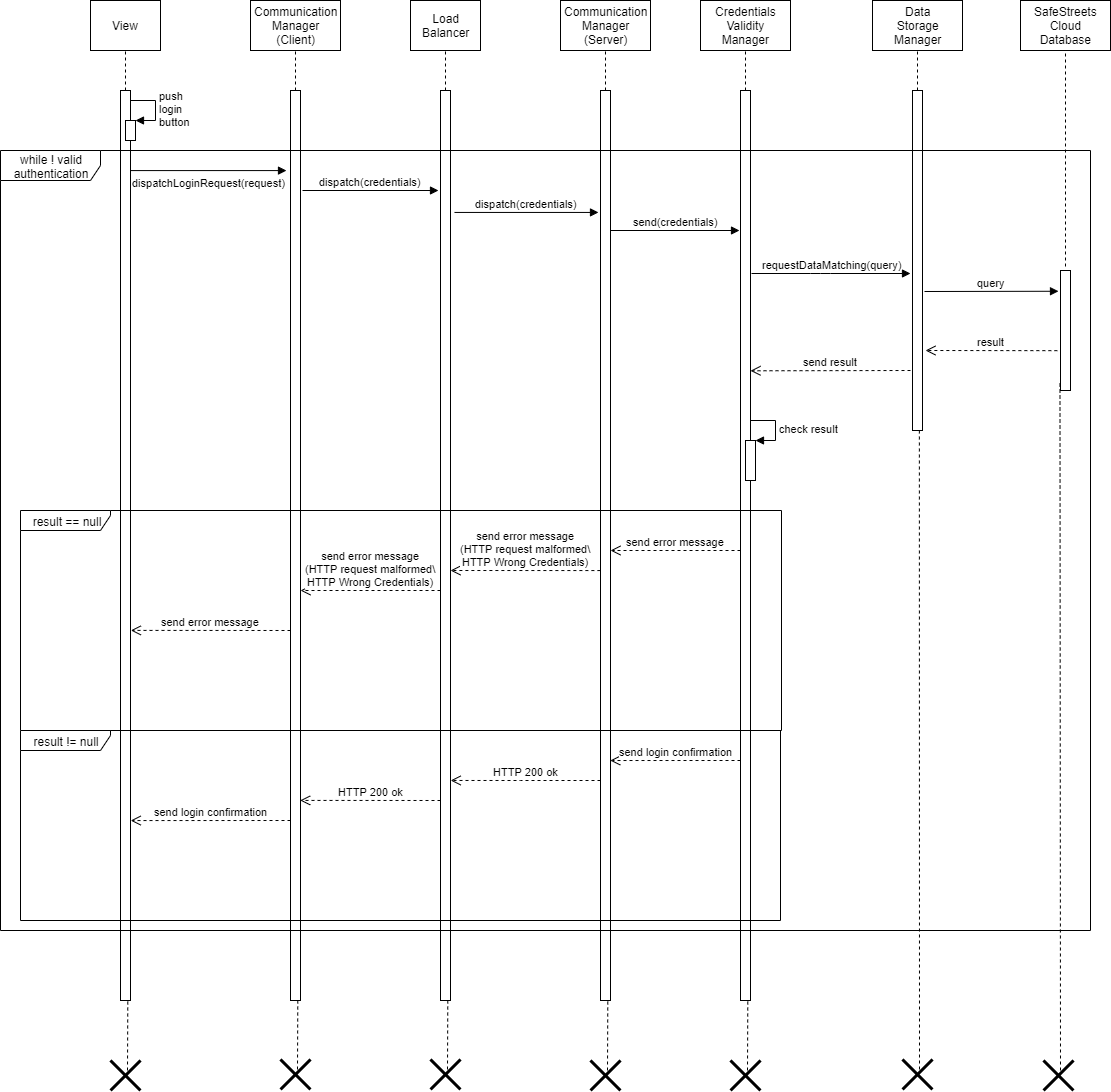

The diagram above was exported from draw.io. Its source (the exported page's mxGraphModel, read from the mxfile embedded in the PNG):
<mxGraphModel dx="1695" dy="433" grid="1" gridSize="10" guides="1" tooltips="1" connect="1" arrows="1" fold="1" page="1" pageScale="1" pageWidth="827" pageHeight="1169" math="0" shadow="0">
  <root>
    <mxCell id="0" />
    <mxCell id="1" parent="0" />
    <mxCell id="w9DBBp6nHI3Vfdc7ezG6-1" value="View" style="html=1;" parent="1" vertex="1">
      <mxGeometry x="40" y="40" width="70" height="50" as="geometry" />
    </mxCell>
    <mxCell id="w9DBBp6nHI3Vfdc7ezG6-2" value="" style="endArrow=none;dashed=1;html=1;entryX=0.5;entryY=1;entryDx=0;entryDy=0;" parent="1" target="w9DBBp6nHI3Vfdc7ezG6-1" edge="1">
      <mxGeometry width="50" height="50" relative="1" as="geometry">
        <mxPoint x="75" y="130" as="sourcePoint" />
        <mxPoint x="290" y="100" as="targetPoint" />
      </mxGeometry>
    </mxCell>
    <mxCell id="w9DBBp6nHI3Vfdc7ezG6-3" value="" style="html=1;points=[];perimeter=orthogonalPerimeter;" parent="1" vertex="1">
      <mxGeometry x="70" y="130" width="10" height="910" as="geometry" />
    </mxCell>
    <mxCell id="w9DBBp6nHI3Vfdc7ezG6-4" value="Communication&lt;br&gt;Manager&lt;br&gt;(Client)" style="html=1;" parent="1" vertex="1">
      <mxGeometry x="200" y="40" width="90" height="50" as="geometry" />
    </mxCell>
    <mxCell id="w9DBBp6nHI3Vfdc7ezG6-5" value="" style="endArrow=none;dashed=1;html=1;entryX=0.5;entryY=1;entryDx=0;entryDy=0;" parent="1" target="w9DBBp6nHI3Vfdc7ezG6-4" edge="1">
      <mxGeometry width="50" height="50" relative="1" as="geometry">
        <mxPoint x="245" y="130" as="sourcePoint" />
        <mxPoint x="460" y="100" as="targetPoint" />
      </mxGeometry>
    </mxCell>
    <mxCell id="w9DBBp6nHI3Vfdc7ezG6-6" value="" style="html=1;points=[];perimeter=orthogonalPerimeter;" parent="1" vertex="1">
      <mxGeometry x="240" y="130" width="10" height="910" as="geometry" />
    </mxCell>
    <mxCell id="w9DBBp6nHI3Vfdc7ezG6-7" value="Load&lt;br&gt;Balancer" style="html=1;" parent="1" vertex="1">
      <mxGeometry x="360" y="40" width="70" height="50" as="geometry" />
    </mxCell>
    <mxCell id="w9DBBp6nHI3Vfdc7ezG6-8" value="" style="endArrow=none;dashed=1;html=1;entryX=0.5;entryY=1;entryDx=0;entryDy=0;" parent="1" target="w9DBBp6nHI3Vfdc7ezG6-7" edge="1">
      <mxGeometry width="50" height="50" relative="1" as="geometry">
        <mxPoint x="395" y="130" as="sourcePoint" />
        <mxPoint x="610" y="100" as="targetPoint" />
      </mxGeometry>
    </mxCell>
    <mxCell id="w9DBBp6nHI3Vfdc7ezG6-9" value="" style="html=1;points=[];perimeter=orthogonalPerimeter;" parent="1" vertex="1">
      <mxGeometry x="390" y="130" width="10" height="910" as="geometry" />
    </mxCell>
    <mxCell id="w9DBBp6nHI3Vfdc7ezG6-10" value="Communication&lt;br&gt;Manager&lt;br&gt;(Server)" style="html=1;" parent="1" vertex="1">
      <mxGeometry x="510" y="40" width="90" height="50" as="geometry" />
    </mxCell>
    <mxCell id="w9DBBp6nHI3Vfdc7ezG6-11" value="" style="endArrow=none;dashed=1;html=1;entryX=0.5;entryY=1;entryDx=0;entryDy=0;" parent="1" target="w9DBBp6nHI3Vfdc7ezG6-10" edge="1">
      <mxGeometry width="50" height="50" relative="1" as="geometry">
        <mxPoint x="555" y="130" as="sourcePoint" />
        <mxPoint x="770" y="100" as="targetPoint" />
      </mxGeometry>
    </mxCell>
    <mxCell id="w9DBBp6nHI3Vfdc7ezG6-12" value="" style="html=1;points=[];perimeter=orthogonalPerimeter;" parent="1" vertex="1">
      <mxGeometry x="550" y="130" width="10" height="910" as="geometry" />
    </mxCell>
    <mxCell id="w9DBBp6nHI3Vfdc7ezG6-17" value="" style="html=1;points=[];perimeter=orthogonalPerimeter;" parent="1" vertex="1">
      <mxGeometry x="75" y="160" width="10" height="20" as="geometry" />
    </mxCell>
    <mxCell id="w9DBBp6nHI3Vfdc7ezG6-18" value="push&lt;br&gt;login&lt;br&gt;button" style="edgeStyle=orthogonalEdgeStyle;html=1;align=left;spacingLeft=2;endArrow=block;rounded=0;entryX=1;entryY=0;" parent="1" target="w9DBBp6nHI3Vfdc7ezG6-17" edge="1">
      <mxGeometry relative="1" as="geometry">
        <mxPoint x="80" y="140" as="sourcePoint" />
        <Array as="points">
          <mxPoint x="105" y="140" />
        </Array>
      </mxGeometry>
    </mxCell>
    <mxCell id="w9DBBp6nHI3Vfdc7ezG6-20" value="dispatchLoginRequest(request)" style="html=1;verticalAlign=bottom;endArrow=block;entryX=-0.4;entryY=0.088;entryDx=0;entryDy=0;entryPerimeter=0;exitX=1;exitY=0.088;exitDx=0;exitDy=0;exitPerimeter=0;" parent="1" source="w9DBBp6nHI3Vfdc7ezG6-3" target="w9DBBp6nHI3Vfdc7ezG6-6" edge="1">
      <mxGeometry x="-0.0038" y="-21" width="80" relative="1" as="geometry">
        <mxPoint x="130" y="240" as="sourcePoint" />
        <mxPoint x="210" y="240" as="targetPoint" />
        <mxPoint as="offset" />
      </mxGeometry>
    </mxCell>
    <mxCell id="w9DBBp6nHI3Vfdc7ezG6-22" value="dispatch(credentials)" style="html=1;verticalAlign=bottom;endArrow=block;" parent="1" edge="1">
      <mxGeometry width="80" relative="1" as="geometry">
        <mxPoint x="252" y="230" as="sourcePoint" />
        <mxPoint x="388" y="230" as="targetPoint" />
      </mxGeometry>
    </mxCell>
    <mxCell id="w9DBBp6nHI3Vfdc7ezG6-24" value="dispatch(credentials)" style="html=1;verticalAlign=bottom;endArrow=block;entryX=-0.2;entryY=0.134;entryDx=0;entryDy=0;entryPerimeter=0;exitX=1.4;exitY=0.134;exitDx=0;exitDy=0;exitPerimeter=0;" parent="1" source="w9DBBp6nHI3Vfdc7ezG6-9" target="w9DBBp6nHI3Vfdc7ezG6-12" edge="1">
      <mxGeometry width="80" relative="1" as="geometry">
        <mxPoint x="400" y="240" as="sourcePoint" />
        <mxPoint x="480" y="240" as="targetPoint" />
      </mxGeometry>
    </mxCell>
    <mxCell id="w9DBBp6nHI3Vfdc7ezG6-25" value="Credentials&lt;br&gt;Validity&lt;br&gt;Manager" style="html=1;" parent="1" vertex="1">
      <mxGeometry x="650" y="40" width="90" height="50" as="geometry" />
    </mxCell>
    <mxCell id="w9DBBp6nHI3Vfdc7ezG6-26" value="" style="endArrow=none;dashed=1;html=1;entryX=0.5;entryY=1;entryDx=0;entryDy=0;" parent="1" target="w9DBBp6nHI3Vfdc7ezG6-25" edge="1">
      <mxGeometry width="50" height="50" relative="1" as="geometry">
        <mxPoint x="695" y="130" as="sourcePoint" />
        <mxPoint x="910" y="100" as="targetPoint" />
      </mxGeometry>
    </mxCell>
    <mxCell id="w9DBBp6nHI3Vfdc7ezG6-27" value="" style="html=1;points=[];perimeter=orthogonalPerimeter;" parent="1" vertex="1">
      <mxGeometry x="690" y="130" width="10" height="910" as="geometry" />
    </mxCell>
    <mxCell id="w9DBBp6nHI3Vfdc7ezG6-28" value="send(credentials)" style="html=1;verticalAlign=bottom;endArrow=block;" parent="1" edge="1">
      <mxGeometry width="80" relative="1" as="geometry">
        <mxPoint x="560" y="270" as="sourcePoint" />
        <mxPoint x="689" y="270" as="targetPoint" />
      </mxGeometry>
    </mxCell>
    <mxCell id="w9DBBp6nHI3Vfdc7ezG6-29" value="Data&lt;br&gt;Storage&lt;br&gt;Manager" style="html=1;" parent="1" vertex="1">
      <mxGeometry x="822" y="40" width="90" height="50" as="geometry" />
    </mxCell>
    <mxCell id="w9DBBp6nHI3Vfdc7ezG6-30" value="" style="endArrow=none;dashed=1;html=1;entryX=0.5;entryY=1;entryDx=0;entryDy=0;" parent="1" target="w9DBBp6nHI3Vfdc7ezG6-29" edge="1">
      <mxGeometry width="50" height="50" relative="1" as="geometry">
        <mxPoint x="867" y="130" as="sourcePoint" />
        <mxPoint x="1082" y="100" as="targetPoint" />
      </mxGeometry>
    </mxCell>
    <mxCell id="w9DBBp6nHI3Vfdc7ezG6-31" value="" style="html=1;points=[];perimeter=orthogonalPerimeter;" parent="1" vertex="1">
      <mxGeometry x="862" y="130" width="10" height="340" as="geometry" />
    </mxCell>
    <mxCell id="w9DBBp6nHI3Vfdc7ezG6-32" value="requestDataMatching(query)" style="html=1;verticalAlign=bottom;endArrow=block;" parent="1" edge="1">
      <mxGeometry width="80" relative="1" as="geometry">
        <mxPoint x="701" y="313" as="sourcePoint" />
        <mxPoint x="860" y="313" as="targetPoint" />
        <Array as="points">
          <mxPoint x="770" y="313" />
        </Array>
      </mxGeometry>
    </mxCell>
    <mxCell id="w9DBBp6nHI3Vfdc7ezG6-33" value="SafeStreets&lt;br&gt;Cloud&lt;br&gt;Database" style="html=1;" parent="1" vertex="1">
      <mxGeometry x="970" y="40" width="90" height="50" as="geometry" />
    </mxCell>
    <mxCell id="w9DBBp6nHI3Vfdc7ezG6-34" value="" style="endArrow=none;dashed=1;html=1;entryX=0.5;entryY=1;entryDx=0;entryDy=0;" parent="1" target="w9DBBp6nHI3Vfdc7ezG6-33" edge="1">
      <mxGeometry width="50" height="50" relative="1" as="geometry">
        <mxPoint x="1015" y="306" as="sourcePoint" />
        <mxPoint x="1230" y="100" as="targetPoint" />
      </mxGeometry>
    </mxCell>
    <mxCell id="w9DBBp6nHI3Vfdc7ezG6-35" value="" style="html=1;points=[];perimeter=orthogonalPerimeter;" parent="1" vertex="1">
      <mxGeometry x="1010" y="310" width="10" height="120" as="geometry" />
    </mxCell>
    <mxCell id="w9DBBp6nHI3Vfdc7ezG6-36" value="query" style="html=1;verticalAlign=bottom;endArrow=block;entryX=-0.2;entryY=0.173;entryDx=0;entryDy=0;entryPerimeter=0;" parent="1" target="w9DBBp6nHI3Vfdc7ezG6-35" edge="1">
      <mxGeometry width="80" relative="1" as="geometry">
        <mxPoint x="874" y="331" as="sourcePoint" />
        <mxPoint x="960" y="330" as="targetPoint" />
      </mxGeometry>
    </mxCell>
    <mxCell id="w9DBBp6nHI3Vfdc7ezG6-37" value="result" style="html=1;verticalAlign=bottom;endArrow=open;dashed=1;endSize=8;exitX=-0.314;exitY=0.668;exitDx=0;exitDy=0;exitPerimeter=0;" parent="1" source="w9DBBp6nHI3Vfdc7ezG6-35" edge="1">
      <mxGeometry relative="1" as="geometry">
        <mxPoint x="1000" y="390" as="sourcePoint" />
        <mxPoint x="875" y="390" as="targetPoint" />
      </mxGeometry>
    </mxCell>
    <mxCell id="w9DBBp6nHI3Vfdc7ezG6-39" value="result == null" style="shape=umlFrame;whiteSpace=wrap;html=1;width=90;height=20;" parent="1" vertex="1">
      <mxGeometry x="-30" y="550" width="761" height="220" as="geometry" />
    </mxCell>
    <mxCell id="w9DBBp6nHI3Vfdc7ezG6-41" value="send result" style="html=1;verticalAlign=bottom;endArrow=open;dashed=1;endSize=8;entryX=1;entryY=0.308;entryDx=0;entryDy=0;entryPerimeter=0;" parent="1" target="w9DBBp6nHI3Vfdc7ezG6-27" edge="1">
      <mxGeometry relative="1" as="geometry">
        <mxPoint x="860" y="410" as="sourcePoint" />
        <mxPoint x="780" y="410" as="targetPoint" />
      </mxGeometry>
    </mxCell>
    <mxCell id="w9DBBp6nHI3Vfdc7ezG6-42" value="send error message" style="html=1;verticalAlign=bottom;endArrow=open;dashed=1;endSize=8;" parent="1" edge="1">
      <mxGeometry relative="1" as="geometry">
        <mxPoint x="690" y="590" as="sourcePoint" />
        <mxPoint x="560" y="590" as="targetPoint" />
      </mxGeometry>
    </mxCell>
    <mxCell id="w9DBBp6nHI3Vfdc7ezG6-44" value="send error message&lt;br&gt;(HTTP request malformed\&lt;br&gt;HTTP Wrong Credentials)" style="html=1;verticalAlign=bottom;endArrow=open;dashed=1;endSize=8;exitX=0.762;exitY=0.273;exitDx=0;exitDy=0;exitPerimeter=0;" parent="1" source="w9DBBp6nHI3Vfdc7ezG6-39" edge="1">
      <mxGeometry relative="1" as="geometry">
        <mxPoint x="510" y="610" as="sourcePoint" />
        <mxPoint x="400" y="610" as="targetPoint" />
      </mxGeometry>
    </mxCell>
    <mxCell id="w9DBBp6nHI3Vfdc7ezG6-45" value="send error message&lt;br&gt;(HTTP request malformed\&lt;br&gt;HTTP Wrong Credentials)" style="html=1;verticalAlign=bottom;endArrow=open;dashed=1;endSize=8;" parent="1" edge="1">
      <mxGeometry relative="1" as="geometry">
        <mxPoint x="390" y="630" as="sourcePoint" />
        <mxPoint x="250" y="630" as="targetPoint" />
      </mxGeometry>
    </mxCell>
    <mxCell id="w9DBBp6nHI3Vfdc7ezG6-46" value="send error message" style="html=1;verticalAlign=bottom;endArrow=open;dashed=1;endSize=8;entryX=0.145;entryY=0.545;entryDx=0;entryDy=0;entryPerimeter=0;" parent="1" target="w9DBBp6nHI3Vfdc7ezG6-39" edge="1">
      <mxGeometry relative="1" as="geometry">
        <mxPoint x="240" y="670" as="sourcePoint" />
        <mxPoint x="160" y="670" as="targetPoint" />
      </mxGeometry>
    </mxCell>
    <mxCell id="w9DBBp6nHI3Vfdc7ezG6-47" value="result != null" style="shape=umlFrame;whiteSpace=wrap;html=1;width=90;height=20;" parent="1" vertex="1">
      <mxGeometry x="-30" y="770" width="760" height="190" as="geometry" />
    </mxCell>
    <mxCell id="w9DBBp6nHI3Vfdc7ezG6-48" value="" style="html=1;points=[];perimeter=orthogonalPerimeter;" parent="1" vertex="1">
      <mxGeometry x="695" y="480" width="10" height="40" as="geometry" />
    </mxCell>
    <mxCell id="w9DBBp6nHI3Vfdc7ezG6-49" value="check result" style="edgeStyle=orthogonalEdgeStyle;html=1;align=left;spacingLeft=2;endArrow=block;rounded=0;entryX=1;entryY=0;" parent="1" target="w9DBBp6nHI3Vfdc7ezG6-48" edge="1">
      <mxGeometry relative="1" as="geometry">
        <mxPoint x="700" y="460" as="sourcePoint" />
        <Array as="points">
          <mxPoint x="725" y="460" />
        </Array>
      </mxGeometry>
    </mxCell>
    <mxCell id="w9DBBp6nHI3Vfdc7ezG6-50" value="send login confirmation" style="html=1;verticalAlign=bottom;endArrow=open;dashed=1;endSize=8;entryX=0.776;entryY=0.158;entryDx=0;entryDy=0;entryPerimeter=0;" parent="1" target="w9DBBp6nHI3Vfdc7ezG6-47" edge="1">
      <mxGeometry relative="1" as="geometry">
        <mxPoint x="690" y="800" as="sourcePoint" />
        <mxPoint x="610" y="800" as="targetPoint" />
      </mxGeometry>
    </mxCell>
    <mxCell id="w9DBBp6nHI3Vfdc7ezG6-51" value="HTTP 200 ok" style="html=1;verticalAlign=bottom;endArrow=open;dashed=1;endSize=8;entryX=0.566;entryY=0.263;entryDx=0;entryDy=0;entryPerimeter=0;" parent="1" target="w9DBBp6nHI3Vfdc7ezG6-47" edge="1">
      <mxGeometry relative="1" as="geometry">
        <mxPoint x="550" y="820" as="sourcePoint" />
        <mxPoint x="470" y="820" as="targetPoint" />
        <Array as="points">
          <mxPoint x="460" y="820" />
        </Array>
      </mxGeometry>
    </mxCell>
    <mxCell id="w9DBBp6nHI3Vfdc7ezG6-52" value="HTTP 200 ok" style="html=1;verticalAlign=bottom;endArrow=open;dashed=1;endSize=8;entryX=0.368;entryY=0.368;entryDx=0;entryDy=0;entryPerimeter=0;" parent="1" target="w9DBBp6nHI3Vfdc7ezG6-47" edge="1">
      <mxGeometry relative="1" as="geometry">
        <mxPoint x="390" y="840" as="sourcePoint" />
        <mxPoint x="310" y="840" as="targetPoint" />
      </mxGeometry>
    </mxCell>
    <mxCell id="w9DBBp6nHI3Vfdc7ezG6-53" value="send login confirmation" style="html=1;verticalAlign=bottom;endArrow=open;dashed=1;endSize=8;entryX=0.145;entryY=0.474;entryDx=0;entryDy=0;entryPerimeter=0;" parent="1" target="w9DBBp6nHI3Vfdc7ezG6-47" edge="1">
      <mxGeometry relative="1" as="geometry">
        <mxPoint x="240" y="860" as="sourcePoint" />
        <mxPoint x="160" y="860" as="targetPoint" />
      </mxGeometry>
    </mxCell>
    <mxCell id="w9DBBp6nHI3Vfdc7ezG6-54" value="while ! valid authentication" style="shape=umlFrame;whiteSpace=wrap;html=1;width=100;height=30;" parent="1" vertex="1">
      <mxGeometry x="-50" y="190" width="1090" height="780" as="geometry" />
    </mxCell>
    <mxCell id="w9DBBp6nHI3Vfdc7ezG6-55" value="" style="endArrow=none;dashed=1;html=1;entryX=0.729;entryY=1.001;entryDx=0;entryDy=0;entryPerimeter=0;" parent="1" target="w9DBBp6nHI3Vfdc7ezG6-3" edge="1">
      <mxGeometry width="50" height="50" relative="1" as="geometry">
        <mxPoint x="77" y="1110" as="sourcePoint" />
        <mxPoint x="70" y="1080" as="targetPoint" />
      </mxGeometry>
    </mxCell>
    <mxCell id="w9DBBp6nHI3Vfdc7ezG6-56" value="" style="shape=umlDestroy;whiteSpace=wrap;html=1;strokeWidth=3;" parent="1" vertex="1">
      <mxGeometry x="60" y="1100" width="30" height="30" as="geometry" />
    </mxCell>
    <mxCell id="w9DBBp6nHI3Vfdc7ezG6-59" value="" style="endArrow=none;dashed=1;html=1;entryX=0.729;entryY=1.001;entryDx=0;entryDy=0;entryPerimeter=0;" parent="1" edge="1">
      <mxGeometry width="50" height="50" relative="1" as="geometry">
        <mxPoint x="247" y="1108.9999999999998" as="sourcePoint" />
        <mxPoint x="247.28999999999996" y="1039.9099999999999" as="targetPoint" />
      </mxGeometry>
    </mxCell>
    <mxCell id="w9DBBp6nHI3Vfdc7ezG6-60" value="" style="shape=umlDestroy;whiteSpace=wrap;html=1;strokeWidth=3;" parent="1" vertex="1">
      <mxGeometry x="230" y="1099" width="30" height="30" as="geometry" />
    </mxCell>
    <mxCell id="w9DBBp6nHI3Vfdc7ezG6-61" value="" style="endArrow=none;dashed=1;html=1;entryX=0.729;entryY=1.001;entryDx=0;entryDy=0;entryPerimeter=0;" parent="1" edge="1">
      <mxGeometry width="50" height="50" relative="1" as="geometry">
        <mxPoint x="397" y="1108.9999999999998" as="sourcePoint" />
        <mxPoint x="397.28999999999996" y="1039.9099999999999" as="targetPoint" />
      </mxGeometry>
    </mxCell>
    <mxCell id="w9DBBp6nHI3Vfdc7ezG6-62" value="" style="shape=umlDestroy;whiteSpace=wrap;html=1;strokeWidth=3;" parent="1" vertex="1">
      <mxGeometry x="380" y="1099" width="30" height="30" as="geometry" />
    </mxCell>
    <mxCell id="w9DBBp6nHI3Vfdc7ezG6-63" value="" style="endArrow=none;dashed=1;html=1;entryX=0.729;entryY=1.001;entryDx=0;entryDy=0;entryPerimeter=0;" parent="1" edge="1">
      <mxGeometry width="50" height="50" relative="1" as="geometry">
        <mxPoint x="557" y="1109.9999999999998" as="sourcePoint" />
        <mxPoint x="557.29" y="1040.9099999999999" as="targetPoint" />
      </mxGeometry>
    </mxCell>
    <mxCell id="w9DBBp6nHI3Vfdc7ezG6-64" value="" style="shape=umlDestroy;whiteSpace=wrap;html=1;strokeWidth=3;" parent="1" vertex="1">
      <mxGeometry x="540" y="1100" width="30" height="30" as="geometry" />
    </mxCell>
    <mxCell id="w9DBBp6nHI3Vfdc7ezG6-65" value="" style="endArrow=none;dashed=1;html=1;entryX=0.729;entryY=1.001;entryDx=0;entryDy=0;entryPerimeter=0;" parent="1" edge="1">
      <mxGeometry width="50" height="50" relative="1" as="geometry">
        <mxPoint x="697" y="1109.9999999999998" as="sourcePoint" />
        <mxPoint x="697.29" y="1040.9099999999999" as="targetPoint" />
      </mxGeometry>
    </mxCell>
    <mxCell id="w9DBBp6nHI3Vfdc7ezG6-66" value="" style="shape=umlDestroy;whiteSpace=wrap;html=1;strokeWidth=3;" parent="1" vertex="1">
      <mxGeometry x="680" y="1100" width="30" height="30" as="geometry" />
    </mxCell>
    <mxCell id="w9DBBp6nHI3Vfdc7ezG6-67" value="" style="endArrow=none;dashed=1;html=1;entryX=0.843;entryY=0.359;entryDx=0;entryDy=0;entryPerimeter=0;" parent="1" target="w9DBBp6nHI3Vfdc7ezG6-54" edge="1">
      <mxGeometry width="50" height="50" relative="1" as="geometry">
        <mxPoint x="869" y="1108.9999999999998" as="sourcePoint" />
        <mxPoint x="869.29" y="1039.9099999999999" as="targetPoint" />
      </mxGeometry>
    </mxCell>
    <mxCell id="w9DBBp6nHI3Vfdc7ezG6-68" value="" style="shape=umlDestroy;whiteSpace=wrap;html=1;strokeWidth=3;" parent="1" vertex="1">
      <mxGeometry x="852" y="1099" width="30" height="30" as="geometry" />
    </mxCell>
    <mxCell id="w9DBBp6nHI3Vfdc7ezG6-69" value="" style="endArrow=none;dashed=1;html=1;entryX=0.972;entryY=0.295;entryDx=0;entryDy=0;entryPerimeter=0;" parent="1" target="w9DBBp6nHI3Vfdc7ezG6-54" edge="1">
      <mxGeometry width="50" height="50" relative="1" as="geometry">
        <mxPoint x="1010" y="1109.9999999999998" as="sourcePoint" />
        <mxPoint x="1047.4800000000005" y="431.2400000000001" as="targetPoint" />
      </mxGeometry>
    </mxCell>
    <mxCell id="w9DBBp6nHI3Vfdc7ezG6-70" value="" style="shape=umlDestroy;whiteSpace=wrap;html=1;strokeWidth=3;" parent="1" vertex="1">
      <mxGeometry x="993" y="1100" width="30" height="30" as="geometry" />
    </mxCell>
  </root>
</mxGraphModel>